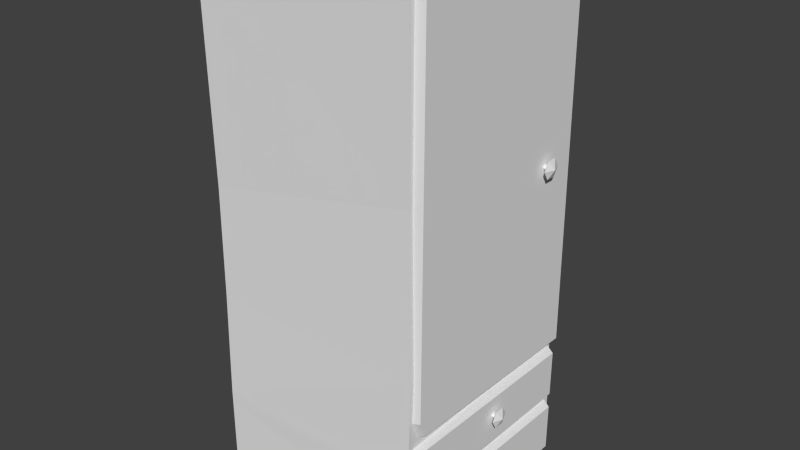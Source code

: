 # Source: wardrobe.blend  (saved by Blender 2.75.0; exported with 4.5.12 LTS)
import bpy
from mathutils import Matrix  # noqa: F401  (used for matrix-valued properties, if any)

bpy.ops.wm.read_factory_settings(use_empty=True)
scene = bpy.context.scene
scene.name = 'Scene'

# ---- collections
col_collection_1 = bpy.data.collections.new('Collection 1'); scene.collection.children.link(col_collection_1)

# ---- world
world_world = bpy.data.worlds.new('World'); scene.world = world_world
world_world.color = (0.05088, 0.05088, 0.05088)
world_world.use_sun_shadow = False
world_world.sun_shadow_jitter_overblur = 0.0
world_world.cycles.sampling_method = 'MANUAL'
world_world.cycles.sample_map_resolution = 256

# ---- meshes
me_cube_002 = bpy.data.meshes.new('Cube.002')
me_cube_002.from_pydata([(0.5759, -0.5446, 0.7273), (0.5759, -0.5781, 2.872), (0.5759, 0.5893, 0.7189), (0.5759, 0.5781, 2.872), (0.6465, -0.5246, 0.7634), (0.6465, -0.554, 2.856), (0.6465, 0.5781, 0.7474), (0.6465, 0.538, 2.844), (0.5759, -0.5781, 0.3843), (0.5759, -0.5781, 0.6943), (0.5759, 0.5781, 0.3843), (0.5759, 0.5865, 0.6883), (0.6465, -0.5664, 0.3994), (0.6465, -0.5624, 0.6769), (0.6465, 0.553, 0.4031), (0.6465, 0.5547, 0.6638), (0.5759, -0.5781, 0.02982), (0.5759, -0.5781, 0.3456), (0.5759, 0.5781, 0.02982), (0.5759, 0.5865, 0.3394), (0.6465, -0.5664, 0.04515), (0.6465, -0.5624, 0.3278), (0.6465, 0.553, 0.04898), (0.6465, 0.5547, 0.3145), (-0.6014, -0.6014, 0.4333), (-0.6014, -0.6014, 2.888), (-0.6014, 0.6014, 0.4333), (-0.6014, 0.6014, 2.879), (0.6014, -0.5974, 0.1683), (-0.5968, -0.5849, 1.675), (0.6014, 0.6094, 0.4132), (0.6014, 0.6014, 2.862), (-0.6014, -0.6014, 0.009078), (-0.6014, 0.6014, 0.009078), (0.6014, -0.6014, 0.009078), (0.6014, 0.6014, 0.009078), (-0.6014, -0.6014, 0.4797), (-0.6014, 0.6014, 0.4797), (0.6014, 0.6014, 0.4797), (0.6014, -0.6014, 0.4797), (0.6014, -0.6014, 2.836), (0.6014, -0.5712, 2.888), (-0.1776, -0.6014, 2.888), (-0.591, 0.5912, 1.599), (0.6014, 0.5843, 1.632), (0.6014, -0.5843, 1.919), (-0.5962, 0.5963, 1.039), (0.5901, 0.5817, 1.028), (0.6129, -0.5936, 1.072), (-0.5948, -0.5925, 1.077), (0.682, 0.4106, 1.812), (0.682, 0.383, 1.86), (0.682, 0.3276, 1.86), (0.682, 0.2999, 1.812), (0.682, 0.3276, 1.764), (0.682, 0.383, 1.764), (0.674, 0.3702, 1.812), (0.674, 0.3628, 1.825), (0.674, 0.3478, 1.825), (0.674, 0.3403, 1.812), (0.674, 0.3478, 1.799), (0.674, 0.3628, 1.799), (0.6375, 0.371, 1.812), (0.6375, 0.3631, 1.825), (0.6375, 0.3474, 1.825), (0.6375, 0.3396, 1.812), (0.6375, 0.3474, 1.798), (0.6375, 0.3631, 1.798), (0.7044, 0.3553, 1.812), (0.682, -0.007788, 0.5206), (0.682, -0.03546, 0.5685), (0.682, -0.007788, 0.6165), (0.682, 0.04756, 0.6165), (0.682, 0.07524, 0.5685), (0.682, 0.04756, 0.5206), (0.674, 0.03485, 0.5685), (0.674, 0.02737, 0.5815), (0.674, 0.01241, 0.5815), (0.674, 0.004927, 0.5685), (0.674, 0.01241, 0.5556), (0.674, 0.02737, 0.5556), (0.6375, 0.03558, 0.5685), (0.6375, 0.02773, 0.5821), (0.6375, 0.01204, 0.5821), (0.6375, 0.004198, 0.5685), (0.6375, 0.01204, 0.5549), (0.6375, 0.02773, 0.5549), (0.7044, 0.01989, 0.5685), (0.682, -0.007788, 0.1505), (0.682, -0.03546, 0.1984), (0.682, -0.007788, 0.2464), (0.682, 0.04756, 0.2464), (0.682, 0.07524, 0.1984), (0.682, 0.04756, 0.1505), (0.674, 0.03485, 0.1984), (0.674, 0.02737, 0.2114), (0.674, 0.01241, 0.2114), (0.674, 0.004927, 0.1984), (0.674, 0.01241, 0.1855), (0.674, 0.02737, 0.1855), (0.6375, 0.03558, 0.1984), (0.6375, 0.02773, 0.212), (0.6375, 0.01204, 0.212), (0.6375, 0.004198, 0.1984), (0.6375, 0.01204, 0.1848), (0.6375, 0.02773, 0.1848), (0.7044, 0.01989, 0.1984), (0.5759, -0.5865, 0.8374), (0.5759, 0.5877, 2.639), (0.6465, 0.5621, 2.639), (0.6465, -0.5644, 0.8475)], [], [(107, 108, 2, 0), (108, 109, 6, 2), (109, 110, 4, 6), (110, 107, 0, 4), (0, 2, 6, 4), (5, 7, 3, 1), (9, 11, 10, 8), (11, 15, 14, 10), (15, 13, 12, 14), (13, 9, 8, 12), (8, 10, 14, 12), (13, 15, 11, 9), (17, 19, 18, 16), (19, 23, 22, 18), (23, 21, 20, 22), (21, 17, 16, 20), (16, 18, 22, 20), (21, 23, 19, 17), (36, 37, 26, 24), (37, 38, 30, 26), (38, 39, 28, 30), (39, 36, 24, 28), (30, 28, 34, 35), (41, 31, 27, 25, 42), (32, 33, 35, 34), (24, 26, 33, 32), (26, 30, 35, 33), (28, 24, 32, 34), (42, 25, 29, 45, 40), (31, 41, 40, 45, 44), (46, 47, 38, 37), (49, 46, 37, 36), (40, 41, 42), (25, 27, 43, 29), (48, 49, 36, 39), (27, 31, 44, 43), (47, 48, 39, 38), (44, 45, 48, 47), (45, 29, 49, 48), (29, 43, 46, 49), (43, 44, 47, 46), (55, 54, 60, 61), (53, 52, 58, 59), (51, 50, 56, 57), (50, 55, 61, 56), (54, 53, 59, 60), (52, 51, 57, 58), (59, 58, 64, 65), (57, 56, 62, 63), (56, 61, 67, 62), (60, 59, 65, 66), (58, 57, 63, 64), (61, 60, 66, 67), (71, 72, 76, 77), (69, 70, 78, 79), (73, 74, 80, 75), (72, 73, 75, 76), (70, 71, 77, 78), (74, 69, 79, 80), (54, 55, 68), (52, 53, 68), (50, 51, 68), (55, 50, 68), (53, 54, 68), (51, 52, 68), (78, 77, 83, 84), (76, 75, 81, 82), (75, 80, 86, 81), (79, 78, 84, 85), (77, 76, 82, 83), (80, 79, 85, 86), (69, 74, 87), (71, 70, 87), (73, 72, 87), (74, 73, 87), (70, 69, 87), (72, 71, 87), (90, 91, 95, 96), (88, 89, 97, 98), (92, 93, 99, 94), (91, 92, 94, 95), (89, 90, 96, 97), (93, 88, 98, 99), (97, 96, 102, 103), (95, 94, 100, 101), (94, 99, 105, 100), (98, 97, 103, 104), (96, 95, 101, 102), (99, 98, 104, 105), (88, 93, 106), (90, 89, 106), (92, 91, 106), (93, 92, 106), (89, 88, 106), (91, 90, 106), (5, 1, 107, 110), (7, 5, 110, 109), (3, 7, 109, 108), (1, 3, 108, 107)])
me_cube_002.use_remesh_preserve_volume = False
me_cube_002.use_remesh_preserve_attributes = False
me_cube_002.use_mirror_vertex_groups = False
me_cube_002.update()

# ---- objects
ob_cube_001 = bpy.data.objects.new('Cube.001', me_cube_002)

# ---- transforms, parenting, visibility, modifiers, constraints
ob_cube_001.location = (0.0, 0.0, 0.0)
ob_cube_001.lineart.crease_threshold = 0.0

# ---- collection membership
col_collection_1.objects.link(ob_cube_001)

# ---- scene / render settings (as saved in the file)
scene.frame_start = 1; scene.frame_end = 250; scene.frame_set(1)
scene.render.engine = 'BLENDER_EEVEE_NEXT'
scene.render.resolution_percentage = 50
scene.render.dither_intensity = 0.0
scene.cycles.use_denoising = False
scene.cycles.samples = 10
scene.cycles.sampling_pattern = 'TABULATED_SOBOL'
scene.cycles.light_sampling_threshold = 0.0
scene.cycles.use_adaptive_sampling = False
scene.cycles.use_light_tree = False
scene.cycles.blur_glossy = 0.0
scene.cycles.pixel_filter_type = 'GAUSSIAN'
scene.cycles.sample_clamp_indirect = 0.0
scene.view_settings.view_transform = 'Standard'
bpy.context.view_layer.update()

# ---- added for rendering (the .blend has no active camera and no usable light): camera, sun
cam_auto = bpy.data.cameras.new('AutoCamera')
cam_auto.lens = 50.0
cam_auto.sensor_width = 36.0
cam_auto.clip_end = 1000.0
ob_auto_camera = bpy.data.objects.new('AutoCamera', cam_auto)
scene.collection.objects.link(ob_auto_camera)
ob_auto_camera.location = (3.18353, -3.75439, 3.95412)
ob_auto_camera.rotation_euler = (1.09748, -7.21219e-08, 0.694738)
scene.camera = ob_auto_camera
light_auto_sun = bpy.data.lights.new('AutoSun', 'SUN')
light_auto_sun.energy = 3.0
light_auto_sun.angle = 0.0523599
ob_auto_sun = bpy.data.objects.new('AutoSun', light_auto_sun)
scene.collection.objects.link(ob_auto_sun)
ob_auto_sun.rotation_euler = (0.872665, 0.174533, 0.523599)
bpy.context.view_layer.update()
